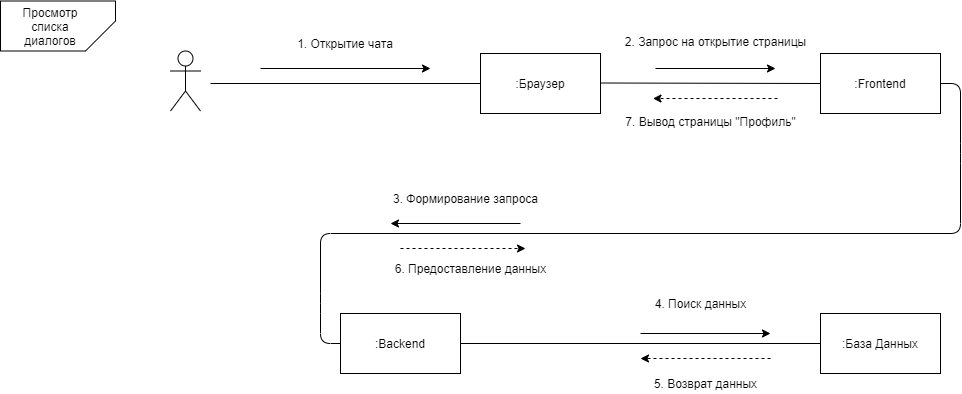

The diagram above was exported from draw.io. Its source (the exported page's mxGraphModel, read from the mxfile embedded in the PNG):
<mxGraphModel dx="2249" dy="-432" grid="1" gridSize="10" guides="1" tooltips="1" connect="1" arrows="1" fold="1" page="1" pageScale="1" pageWidth="827" pageHeight="1169" math="0" shadow="0">
  <root>
    <mxCell id="0" />
    <mxCell id="1" parent="0" />
    <mxCell id="0TI-7oI-oM-UcWIw1iuj-1" value="" style="shape=card;whiteSpace=wrap;html=1;rounded=0;fontColor=none;flipV=1;flipH=0;rotation=-90;" parent="1" vertex="1">
      <mxGeometry x="-337.5" y="1640" width="50" height="115" as="geometry" />
    </mxCell>
    <mxCell id="0TI-7oI-oM-UcWIw1iuj-2" value="Просмотр списка диалогов" style="text;html=1;strokeColor=none;fillColor=none;align=center;verticalAlign=middle;whiteSpace=wrap;rounded=0;fontColor=none;" parent="1" vertex="1">
      <mxGeometry x="-340" y="1687.5" width="40" height="20" as="geometry" />
    </mxCell>
    <mxCell id="0TI-7oI-oM-UcWIw1iuj-3" value="" style="shape=umlActor;verticalLabelPosition=bottom;verticalAlign=top;html=1;outlineConnect=0;" parent="1" vertex="1">
      <mxGeometry x="-200" y="1722.5" width="30" height="60" as="geometry" />
    </mxCell>
    <mxCell id="0TI-7oI-oM-UcWIw1iuj-4" value=":Браузер" style="rounded=0;whiteSpace=wrap;html=1;" parent="1" vertex="1">
      <mxGeometry x="110" y="1725" width="120" height="60" as="geometry" />
    </mxCell>
    <mxCell id="0TI-7oI-oM-UcWIw1iuj-5" value=":База Данных" style="rounded=0;whiteSpace=wrap;html=1;" parent="1" vertex="1">
      <mxGeometry x="450" y="1985" width="120" height="60" as="geometry" />
    </mxCell>
    <mxCell id="0TI-7oI-oM-UcWIw1iuj-6" value=":Frontend" style="rounded=0;whiteSpace=wrap;html=1;" parent="1" vertex="1">
      <mxGeometry x="450" y="1725" width="120" height="60" as="geometry" />
    </mxCell>
    <mxCell id="0TI-7oI-oM-UcWIw1iuj-7" value=":Backend" style="rounded=0;whiteSpace=wrap;html=1;" parent="1" vertex="1">
      <mxGeometry x="-30" y="1985" width="120" height="60" as="geometry" />
    </mxCell>
    <mxCell id="0TI-7oI-oM-UcWIw1iuj-8" value="" style="endArrow=none;html=1;entryX=0;entryY=0.5;entryDx=0;entryDy=0;" parent="1" target="0TI-7oI-oM-UcWIw1iuj-4" edge="1">
      <mxGeometry width="50" height="50" relative="1" as="geometry">
        <mxPoint x="-160.0000000000009" y="1755" as="sourcePoint" />
        <mxPoint x="530" y="1760" as="targetPoint" />
      </mxGeometry>
    </mxCell>
    <mxCell id="0TI-7oI-oM-UcWIw1iuj-9" value="" style="endArrow=none;html=1;entryX=0;entryY=0.5;entryDx=0;entryDy=0;" parent="1" target="0TI-7oI-oM-UcWIw1iuj-6" edge="1">
      <mxGeometry width="50" height="50" relative="1" as="geometry">
        <mxPoint x="229.9999999999991" y="1754.5" as="sourcePoint" />
        <mxPoint x="340" y="1754.5" as="targetPoint" />
      </mxGeometry>
    </mxCell>
    <mxCell id="0TI-7oI-oM-UcWIw1iuj-10" value="" style="endArrow=none;html=1;entryX=1;entryY=0.5;entryDx=0;entryDy=0;exitX=0;exitY=0.5;exitDx=0;exitDy=0;" parent="1" source="0TI-7oI-oM-UcWIw1iuj-7" target="0TI-7oI-oM-UcWIw1iuj-6" edge="1">
      <mxGeometry width="50" height="50" relative="1" as="geometry">
        <mxPoint x="240" y="1839.5" as="sourcePoint" />
        <mxPoint x="460" y="1840" as="targetPoint" />
        <Array as="points">
          <mxPoint x="-50" y="2015" />
          <mxPoint x="-50" y="1975" />
          <mxPoint x="-50" y="1905" />
          <mxPoint x="590" y="1905" />
          <mxPoint x="590" y="1825" />
          <mxPoint x="590" y="1755" />
        </Array>
      </mxGeometry>
    </mxCell>
    <mxCell id="0TI-7oI-oM-UcWIw1iuj-11" value="" style="endArrow=none;html=1;exitX=1;exitY=0.5;exitDx=0;exitDy=0;entryX=0;entryY=0.5;entryDx=0;entryDy=0;" parent="1" source="0TI-7oI-oM-UcWIw1iuj-7" target="0TI-7oI-oM-UcWIw1iuj-5" edge="1">
      <mxGeometry width="50" height="50" relative="1" as="geometry">
        <mxPoint x="480" y="2005" as="sourcePoint" />
        <mxPoint x="530" y="1955" as="targetPoint" />
      </mxGeometry>
    </mxCell>
    <mxCell id="0TI-7oI-oM-UcWIw1iuj-12" value="" style="endArrow=classic;html=1;" parent="1" edge="1">
      <mxGeometry width="50" height="50" relative="1" as="geometry">
        <mxPoint x="-110.00000000000091" y="1740" as="sourcePoint" />
        <mxPoint x="59.99999999999909" y="1740" as="targetPoint" />
      </mxGeometry>
    </mxCell>
    <mxCell id="0TI-7oI-oM-UcWIw1iuj-13" value="" style="endArrow=classic;html=1;" parent="1" edge="1">
      <mxGeometry width="50" height="50" relative="1" as="geometry">
        <mxPoint x="284.9999999999991" y="1740" as="sourcePoint" />
        <mxPoint x="404.99999999999955" y="1740" as="targetPoint" />
      </mxGeometry>
    </mxCell>
    <mxCell id="0TI-7oI-oM-UcWIw1iuj-14" value="" style="endArrow=classic;html=1;" parent="1" edge="1">
      <mxGeometry width="50" height="50" relative="1" as="geometry">
        <mxPoint x="149.9999999999991" y="1895" as="sourcePoint" />
        <mxPoint x="19.99999999999909" y="1895" as="targetPoint" />
      </mxGeometry>
    </mxCell>
    <mxCell id="0TI-7oI-oM-UcWIw1iuj-15" value="1. Открытие чата" style="text;html=1;strokeColor=none;fillColor=none;align=center;verticalAlign=middle;whiteSpace=wrap;rounded=0;" parent="1" vertex="1">
      <mxGeometry x="-90" y="1705" width="130" height="20" as="geometry" />
    </mxCell>
    <mxCell id="0TI-7oI-oM-UcWIw1iuj-16" value="2. Запрос на открытие страницы" style="text;html=1;align=center;verticalAlign=middle;resizable=0;points=[];autosize=1;strokeColor=none;" parent="1" vertex="1">
      <mxGeometry x="245" y="1702.5" width="200" height="20" as="geometry" />
    </mxCell>
    <mxCell id="0TI-7oI-oM-UcWIw1iuj-17" value="" style="endArrow=classic;html=1;dashed=1;" parent="1" edge="1">
      <mxGeometry width="50" height="50" relative="1" as="geometry">
        <mxPoint x="407" y="1770" as="sourcePoint" />
        <mxPoint x="282.4999999999991" y="1770" as="targetPoint" />
      </mxGeometry>
    </mxCell>
    <mxCell id="0TI-7oI-oM-UcWIw1iuj-18" value="7. Вывод страницы &quot;Профиль&quot;" style="text;html=1;align=center;verticalAlign=middle;resizable=0;points=[];autosize=1;strokeColor=none;" parent="1" vertex="1">
      <mxGeometry x="245" y="1782.5" width="190" height="20" as="geometry" />
    </mxCell>
    <mxCell id="0TI-7oI-oM-UcWIw1iuj-19" value="3. Формирование запроса" style="text;html=1;align=center;verticalAlign=middle;resizable=0;points=[];autosize=1;strokeColor=none;" parent="1" vertex="1">
      <mxGeometry x="15" y="1860" width="160" height="20" as="geometry" />
    </mxCell>
    <mxCell id="0TI-7oI-oM-UcWIw1iuj-20" value="6. Предоставление данных" style="text;html=1;align=center;verticalAlign=middle;resizable=0;points=[];autosize=1;strokeColor=none;" parent="1" vertex="1">
      <mxGeometry x="15" y="1930" width="170" height="20" as="geometry" />
    </mxCell>
    <mxCell id="0TI-7oI-oM-UcWIw1iuj-21" value="" style="endArrow=classic;html=1;dashed=1;" parent="1" edge="1">
      <mxGeometry width="50" height="50" relative="1" as="geometry">
        <mxPoint x="30" y="1920" as="sourcePoint" />
        <mxPoint x="154.9999999999991" y="1920" as="targetPoint" />
      </mxGeometry>
    </mxCell>
    <mxCell id="0TI-7oI-oM-UcWIw1iuj-22" value="4. Поиск данных" style="text;html=1;align=center;verticalAlign=middle;resizable=0;points=[];autosize=1;strokeColor=none;" parent="1" vertex="1">
      <mxGeometry x="275" y="1965" width="110" height="20" as="geometry" />
    </mxCell>
    <mxCell id="0TI-7oI-oM-UcWIw1iuj-23" value="5. Возврат данных" style="text;html=1;align=center;verticalAlign=middle;resizable=0;points=[];autosize=1;strokeColor=none;" parent="1" vertex="1">
      <mxGeometry x="275" y="2045" width="120" height="20" as="geometry" />
    </mxCell>
    <mxCell id="0TI-7oI-oM-UcWIw1iuj-24" value="" style="endArrow=classic;html=1;" parent="1" edge="1">
      <mxGeometry width="50" height="50" relative="1" as="geometry">
        <mxPoint x="270" y="2005" as="sourcePoint" />
        <mxPoint x="400" y="2005" as="targetPoint" />
      </mxGeometry>
    </mxCell>
    <mxCell id="0TI-7oI-oM-UcWIw1iuj-25" value="" style="endArrow=classic;html=1;dashed=1;" parent="1" edge="1">
      <mxGeometry width="50" height="50" relative="1" as="geometry">
        <mxPoint x="400" y="2030" as="sourcePoint" />
        <mxPoint x="270" y="2030" as="targetPoint" />
      </mxGeometry>
    </mxCell>
  </root>
</mxGraphModel>